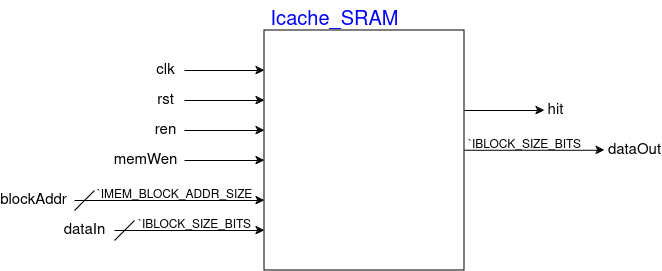

The diagram above was exported from draw.io. Its source (the exported page's mxGraphModel, read from the mxfile embedded in the PNG):
<mxGraphModel dx="-320" dy="698" grid="1" gridSize="10" guides="1" tooltips="1" connect="1" arrows="1" fold="1" page="0" pageScale="1" pageWidth="1169" pageHeight="827" math="0" shadow="0">
  <root>
    <mxCell id="0" />
    <mxCell id="1" parent="0" />
    <mxCell id="W1fyiQ1UdQSS2ZDAop95-250" value="" style="rounded=0;whiteSpace=wrap;html=1;fillColor=none;" vertex="1" parent="1">
      <mxGeometry x="1080" y="-280" width="200" height="240" as="geometry" />
    </mxCell>
    <mxCell id="W1fyiQ1UdQSS2ZDAop95-252" value="&lt;font color=&quot;#0000ff&quot; style=&quot;font-size: 20px;&quot;&gt;Icache_SRAM&lt;/font&gt;" style="text;html=1;align=center;verticalAlign=middle;resizable=0;points=[];autosize=1;strokeColor=none;fillColor=none;" vertex="1" parent="1">
      <mxGeometry x="1075" y="-310" width="150" height="40" as="geometry" />
    </mxCell>
    <mxCell id="W1fyiQ1UdQSS2ZDAop95-253" value="" style="endArrow=classic;html=1;rounded=0;" edge="1" parent="1">
      <mxGeometry width="50" height="50" relative="1" as="geometry">
        <mxPoint x="1000" y="-240" as="sourcePoint" />
        <mxPoint x="1080" y="-240" as="targetPoint" />
      </mxGeometry>
    </mxCell>
    <mxCell id="W1fyiQ1UdQSS2ZDAop95-255" value="clk" style="edgeLabel;html=1;align=center;verticalAlign=middle;resizable=0;points=[];fontSize=15;" vertex="1" connectable="0" parent="W1fyiQ1UdQSS2ZDAop95-253">
      <mxGeometry x="0.1563" y="-2" relative="1" as="geometry">
        <mxPoint x="-66" y="-2" as="offset" />
      </mxGeometry>
    </mxCell>
    <mxCell id="W1fyiQ1UdQSS2ZDAop95-256" value="" style="endArrow=classic;html=1;rounded=0;" edge="1" parent="1">
      <mxGeometry width="50" height="50" relative="1" as="geometry">
        <mxPoint x="1000" y="-210" as="sourcePoint" />
        <mxPoint x="1080" y="-210" as="targetPoint" />
      </mxGeometry>
    </mxCell>
    <mxCell id="W1fyiQ1UdQSS2ZDAop95-257" value="rst" style="edgeLabel;html=1;align=center;verticalAlign=middle;resizable=0;points=[];fontSize=15;" vertex="1" connectable="0" parent="W1fyiQ1UdQSS2ZDAop95-256">
      <mxGeometry x="0.1563" y="-2" relative="1" as="geometry">
        <mxPoint x="-66" y="-2" as="offset" />
      </mxGeometry>
    </mxCell>
    <mxCell id="W1fyiQ1UdQSS2ZDAop95-259" value="" style="endArrow=classic;html=1;rounded=0;" edge="1" parent="1">
      <mxGeometry width="50" height="50" relative="1" as="geometry">
        <mxPoint x="1000" y="-180" as="sourcePoint" />
        <mxPoint x="1080" y="-180" as="targetPoint" />
      </mxGeometry>
    </mxCell>
    <mxCell id="W1fyiQ1UdQSS2ZDAop95-260" value="ren" style="edgeLabel;html=1;align=center;verticalAlign=middle;resizable=0;points=[];fontSize=15;" vertex="1" connectable="0" parent="W1fyiQ1UdQSS2ZDAop95-259">
      <mxGeometry x="0.1563" y="-2" relative="1" as="geometry">
        <mxPoint x="-66" y="-2" as="offset" />
      </mxGeometry>
    </mxCell>
    <mxCell id="W1fyiQ1UdQSS2ZDAop95-263" value="" style="endArrow=classic;html=1;rounded=0;" edge="1" parent="1">
      <mxGeometry width="50" height="50" relative="1" as="geometry">
        <mxPoint x="1000" y="-150" as="sourcePoint" />
        <mxPoint x="1080" y="-150" as="targetPoint" />
      </mxGeometry>
    </mxCell>
    <mxCell id="W1fyiQ1UdQSS2ZDAop95-264" value="memWen" style="edgeLabel;html=1;align=center;verticalAlign=middle;resizable=0;points=[];fontSize=15;" vertex="1" connectable="0" parent="W1fyiQ1UdQSS2ZDAop95-263">
      <mxGeometry x="0.1563" y="-2" relative="1" as="geometry">
        <mxPoint x="-86" y="-2" as="offset" />
      </mxGeometry>
    </mxCell>
    <mxCell id="W1fyiQ1UdQSS2ZDAop95-267" value="" style="endArrow=classic;html=1;rounded=0;" edge="1" parent="1">
      <mxGeometry width="50" height="50" relative="1" as="geometry">
        <mxPoint x="890" y="-110" as="sourcePoint" />
        <mxPoint x="1080" y="-109.99999999999999" as="targetPoint" />
      </mxGeometry>
    </mxCell>
    <mxCell id="W1fyiQ1UdQSS2ZDAop95-268" value="blockAddr" style="edgeLabel;html=1;align=center;verticalAlign=middle;resizable=0;points=[];fontSize=15;" vertex="1" connectable="0" parent="W1fyiQ1UdQSS2ZDAop95-267">
      <mxGeometry x="0.1563" y="-2" relative="1" as="geometry">
        <mxPoint x="-151" y="-2" as="offset" />
      </mxGeometry>
    </mxCell>
    <mxCell id="W1fyiQ1UdQSS2ZDAop95-269" value="" style="endArrow=classic;html=1;rounded=0;" edge="1" parent="1">
      <mxGeometry width="50" height="50" relative="1" as="geometry">
        <mxPoint x="930" y="-80" as="sourcePoint" />
        <mxPoint x="1080" y="-79.99999999999999" as="targetPoint" />
      </mxGeometry>
    </mxCell>
    <mxCell id="W1fyiQ1UdQSS2ZDAop95-270" value="dataIn" style="edgeLabel;html=1;align=center;verticalAlign=middle;resizable=0;points=[];fontSize=15;" vertex="1" connectable="0" parent="W1fyiQ1UdQSS2ZDAop95-269">
      <mxGeometry x="0.1563" y="-2" relative="1" as="geometry">
        <mxPoint x="-117" y="-2" as="offset" />
      </mxGeometry>
    </mxCell>
    <mxCell id="W1fyiQ1UdQSS2ZDAop95-271" value="" style="endArrow=classic;html=1;rounded=0;" edge="1" parent="1">
      <mxGeometry width="50" height="50" relative="1" as="geometry">
        <mxPoint x="1280" y="-200" as="sourcePoint" />
        <mxPoint x="1360" y="-200" as="targetPoint" />
      </mxGeometry>
    </mxCell>
    <mxCell id="W1fyiQ1UdQSS2ZDAop95-272" value="hit" style="edgeLabel;html=1;align=center;verticalAlign=middle;resizable=0;points=[];fontSize=15;" vertex="1" connectable="0" parent="W1fyiQ1UdQSS2ZDAop95-271">
      <mxGeometry x="0.1563" y="-2" relative="1" as="geometry">
        <mxPoint x="44" y="-2" as="offset" />
      </mxGeometry>
    </mxCell>
    <mxCell id="W1fyiQ1UdQSS2ZDAop95-275" value="" style="endArrow=classic;html=1;rounded=0;" edge="1" parent="1">
      <mxGeometry width="50" height="50" relative="1" as="geometry">
        <mxPoint x="1280" y="-160.24" as="sourcePoint" />
        <mxPoint x="1420" y="-160.24" as="targetPoint" />
      </mxGeometry>
    </mxCell>
    <mxCell id="W1fyiQ1UdQSS2ZDAop95-278" value="dataOut" style="edgeLabel;html=1;align=center;verticalAlign=middle;resizable=0;points=[];fontSize=15;" vertex="1" connectable="0" parent="1">
      <mxGeometry x="1450" y="-160" as="geometry" />
    </mxCell>
    <mxCell id="W1fyiQ1UdQSS2ZDAop95-281" value="" style="endArrow=none;html=1;rounded=0;" edge="1" parent="1">
      <mxGeometry width="50" height="50" relative="1" as="geometry">
        <mxPoint x="890" y="-100" as="sourcePoint" />
        <mxPoint x="910" y="-120" as="targetPoint" />
      </mxGeometry>
    </mxCell>
    <mxCell id="W1fyiQ1UdQSS2ZDAop95-282" value="" style="endArrow=none;html=1;rounded=0;" edge="1" parent="1">
      <mxGeometry width="50" height="50" relative="1" as="geometry">
        <mxPoint x="930" y="-70" as="sourcePoint" />
        <mxPoint x="950" y="-90" as="targetPoint" />
      </mxGeometry>
    </mxCell>
    <mxCell id="W1fyiQ1UdQSS2ZDAop95-285" value="`IBLOCK_SIZE_BITS" style="text;html=1;align=center;verticalAlign=middle;resizable=0;points=[];autosize=1;strokeColor=none;fillColor=none;" vertex="1" parent="1">
      <mxGeometry x="940" y="-100" width="140" height="30" as="geometry" />
    </mxCell>
    <mxCell id="W1fyiQ1UdQSS2ZDAop95-286" value="`IMEM_BLOCK_ADDR_SIZE" style="text;html=1;align=center;verticalAlign=middle;resizable=0;points=[];autosize=1;strokeColor=none;fillColor=none;" vertex="1" parent="1">
      <mxGeometry x="900" y="-130" width="180" height="30" as="geometry" />
    </mxCell>
    <mxCell id="W1fyiQ1UdQSS2ZDAop95-287" value="`IBLOCK_SIZE_BITS" style="text;html=1;align=center;verticalAlign=middle;resizable=0;points=[];autosize=1;strokeColor=none;fillColor=none;" vertex="1" parent="1">
      <mxGeometry x="1270" y="-180" width="140" height="30" as="geometry" />
    </mxCell>
  </root>
</mxGraphModel>